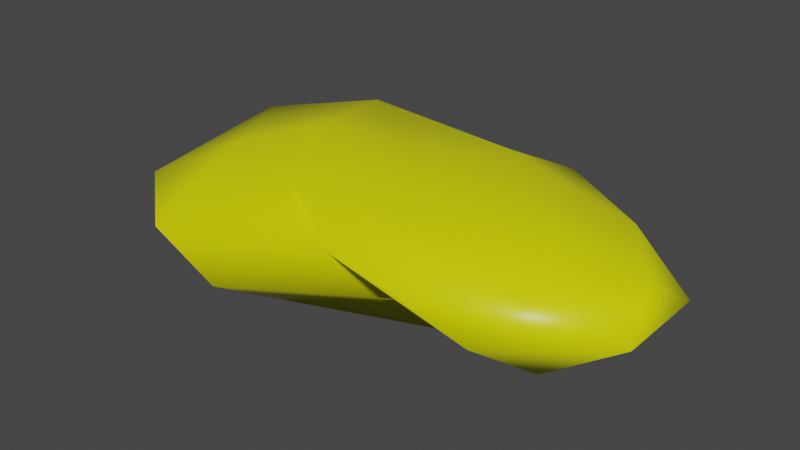 # Source: Yellow_bean.blend  (saved by Blender 2.91.10; exported with 4.5.12 LTS)
import bpy
from mathutils import Matrix  # noqa: F401  (used for matrix-valued properties, if any)

bpy.ops.wm.read_factory_settings(use_empty=True)
scene = bpy.context.scene
scene.name = 'Scene'

# ---- collections
col_collection = bpy.data.collections.new('Collection'); scene.collection.children.link(col_collection)

# ---- materials (node trees are filled in below, after node groups)
mat_material = bpy.data.materials.new('Material')
mat_material.alpha_threshold = 0.0
mat_material.use_transparent_shadow = False
mat_material.line_color = (0.0, 0.0, 0.0, 1.0)

# ---- material node trees
mat_material.use_nodes = True; mat_material.node_tree.nodes.clear()
_N = mat_material.node_tree.nodes; _L = mat_material.node_tree.links
n0 = _N.new('ShaderNodeOutputMaterial'); n0.name = 'Material Output'; n0.location = (300, 300)
n1 = _N.new('ShaderNodeBsdfPrincipled'); n1.name = 'Principled BSDF'; n1.location = (10, 300)
n1.distribution = 'GGX'
n1.subsurface_method = 'BURLEY'
n1.inputs[0].default_value = (0.7786, 0.8, 0.0, 1.0)
n1.inputs[2].default_value = 0.4
n1.inputs[3].default_value = 1.45
n1.inputs[27].default_value = (0.0, 0.0, 0.0, 1.0)
n1.inputs[28].default_value = 1.0
_L.new(n1.outputs[0], n0.inputs[0])
n0.is_active_output = True

# ---- world
world_world = bpy.data.worlds.new('World'); scene.world = world_world
world_world.use_nodes = True; world_world.node_tree.nodes.clear()
_N = world_world.node_tree.nodes; _L = world_world.node_tree.links
n0 = _N.new('ShaderNodeOutputWorld'); n0.name = 'World Output'; n0.location = (300, 300)
n1 = _N.new('ShaderNodeBackground'); n1.name = 'Background'; n1.location = (10, 300)
n1.inputs[0].default_value = (0.05088, 0.05088, 0.05088, 1.0)
_L.new(n1.outputs[0], n0.inputs[0])
n0.is_active_output = True
world_world.color = (0.05088, 0.05088, 0.05088)
world_world.use_sun_shadow = False
world_world.sun_shadow_jitter_overblur = 0.0

# ---- meshes
me_icosphere = bpy.data.meshes.new('Icosphere')
me_icosphere.from_pydata([(0.0, 0.1339, -1.0), (0.8414, -1.006, -0.4472), (-0.2764, -1.454, -0.4472), (-0.8944, -0.6031, -0.4472), (-0.2764, 0.3814, -0.4472), (0.8414, 0.04595, -0.4472), (0.3942, -1.33, 0.4472), (-0.7236, -0.5257, 0.4472), (-0.7236, 0.1036, 0.4472), (0.3942, 0.5048, 0.4472), (1.012, -0.4798, 0.4472), (0.1178, -0.4798, 1.0), (-0.1625, -1.103, -0.8507), (0.5431, -0.6549, -0.8507), (0.2629, -0.809, -0.5257), (0.9684, -0.4798, -0.5257), (0.5431, -0.03687, -0.8507), (-0.5257, -0.4692, -0.8507), (-0.6882, -1.103, -0.5257), (-0.1625, 0.03075, -0.8507), (-0.6882, -0.1031, -0.5257), (0.2975, 0.4494, -0.5257), (1.069, -0.7888, 0.0), (1.069, -0.1708, 0.0), (0.0, -1.0, 0.0), (0.7056, -1.289, 0.0), (-0.9511, -0.9122, 0.0), (-0.5878, -1.412, 0.0), (-0.5878, 0.2059, 0.0), (-0.9511, -0.2941, 0.0), (0.7056, 0.3904, 0.0), (0.1178, 0.4934, 0.0), (0.806, -0.9798, 0.5257), (-0.2629, -0.809, 0.5257), (-0.8506, 0.0, 0.5257), (-0.2282, 0.4494, 0.5257), (0.806, 0.02022, 0.5257), (0.2802, -0.9798, 0.8507), (0.6435, -0.4798, 0.8507), (-0.4253, -0.309, 0.8507), (-0.4253, 0.2847, 0.8507), (0.2802, 0.1541, 0.8507)], [], [(0, 13, 12), (1, 13, 15), (0, 12, 17), (0, 17, 19), (0, 19, 16), (1, 15, 22), (2, 14, 24), (3, 18, 26), (4, 20, 28), (5, 21, 30), (1, 22, 25), (2, 24, 27), (3, 26, 29), (4, 28, 31), (5, 30, 23), (6, 32, 37), (7, 33, 39), (8, 34, 40), (9, 35, 41), (10, 36, 38), (38, 41, 11), (38, 36, 41), (36, 9, 41), (41, 40, 11), (41, 35, 40), (35, 8, 40), (40, 39, 11), (40, 34, 39), (34, 7, 39), (39, 37, 11), (39, 33, 37), (33, 6, 37), (37, 38, 11), (37, 32, 38), (32, 10, 38), (23, 36, 10), (23, 30, 36), (30, 9, 36), (31, 35, 9), (31, 28, 35), (28, 8, 35), (29, 34, 8), (29, 26, 34), (26, 7, 34), (27, 33, 7), (27, 24, 33), (24, 6, 33), (25, 32, 6), (25, 22, 32), (22, 10, 32), (30, 31, 9), (30, 21, 31), (21, 4, 31), (28, 29, 8), (28, 20, 29), (20, 3, 29), (26, 27, 7), (26, 18, 27), (18, 2, 27), (24, 25, 6), (24, 14, 25), (14, 1, 25), (22, 23, 10), (22, 15, 23), (15, 5, 23), (16, 21, 5), (16, 19, 21), (19, 4, 21), (19, 20, 4), (19, 17, 20), (17, 3, 20), (17, 18, 3), (17, 12, 18), (12, 2, 18), (15, 16, 5), (15, 13, 16), (13, 0, 16), (12, 14, 2), (12, 13, 14), (13, 1, 14)])
me_icosphere.polygons.foreach_set('use_smooth', [True] * 80)
_uv = me_icosphere.uv_layers.new(name='UVMap')
_uv.uv.foreach_set('vector', [0.8182, 0.0, 0.7727, 0.07873, 0.8636, 0.07873, 0.7273, 0.1575, 0.6818, 0.07873, 0.6364, 0.1575, 0.09091, 0.0, 0.04545, 0.07873, 0.1364, 0.07873, 0.2727, 0.0, 0.2273, 0.07873, 0.3182, 0.07873, 0.4545, 0.0, 0.4091, 0.07873, 0.5, 0.07873, 0.7273, 0.1575, 0.6364, 0.1575, 0.6818, 0.2362, 0.9091, 0.1575, 0.8182, 0.1575, 0.8636, 0.2362, 0.1818, 0.1575, 0.09091, 0.1575, 0.1364, 0.2362, 0.3636, 0.1575, 0.2727, 0.1575, 0.3182, 0.2362, 0.5455, 0.1575, 0.4545, 0.1575, 0.5, 0.2362, 0.7273, 0.1575, 0.6818, 0.2362, 0.7727, 0.2362, 0.9091, 0.1575, 0.8636, 0.2362, 0.9545, 0.2362, 0.1818, 0.1575, 0.1364, 0.2362, 0.2273, 0.2362, 0.3636, 0.1575, 0.3182, 0.2362, 0.4091, 0.2362, 0.5455, 0.1575, 0.5, 0.2362, 0.5909, 0.2362, 0.8182, 0.3149, 0.7273, 0.3149, 0.7727, 0.3937, 1.0, 0.3149, 0.9091, 0.3149, 0.9545, 0.3937, 0.2727, 0.3149, 0.1818, 0.3149, 0.2273, 0.3937, 0.4545, 0.3149, 0.3636, 0.3149, 0.4091, 0.3937, 0.6364, 0.3149, 0.5455, 0.3149, 0.5909, 0.3937, 0.5909, 0.3937, 0.5, 0.3937, 0.5455, 0.4724, 0.5909, 0.3937, 0.5455, 0.3149, 0.5, 0.3937, 0.5455, 0.3149, 0.4545, 0.3149, 0.5, 0.3937, 0.4091, 0.3937, 0.3182, 0.3937, 0.3636, 0.4724, 0.4091, 0.3937, 0.3636, 0.3149, 0.3182, 0.3937, 0.3636, 0.3149, 0.2727, 0.3149, 0.3182, 0.3937, 0.2273, 0.3937, 0.1364, 0.3937, 0.1818, 0.4724, 0.2273, 0.3937, 0.1818, 0.3149, 0.1364, 0.3937, 0.1818, 0.3149, 0.09091, 0.3149, 0.1364, 0.3937, 0.9545, 0.3937, 0.8636, 0.3937, 0.9091, 0.4724, 0.9545, 0.3937, 0.9091, 0.3149, 0.8636, 0.3937, 0.9091, 0.3149, 0.8182, 0.3149, 0.8636, 0.3937, 0.7727, 0.3937, 0.6818, 0.3937, 0.7273, 0.4724, 0.7727, 0.3937, 0.7273, 0.3149, 0.6818, 0.3937, 0.7273, 0.3149, 0.6364, 0.3149, 0.6818, 0.3937, 0.5909, 0.2362, 0.5455, 0.3149, 0.6364, 0.3149, 0.5909, 0.2362, 0.5, 0.2362, 0.5455, 0.3149, 0.5, 0.2362, 0.4545, 0.3149, 0.5455, 0.3149, 0.4091, 0.2362, 0.3636, 0.3149, 0.4545, 0.3149, 0.4091, 0.2362, 0.3182, 0.2362, 0.3636, 0.3149, 0.3182, 0.2362, 0.2727, 0.3149, 0.3636, 0.3149, 0.2273, 0.2362, 0.1818, 0.3149, 0.2727, 0.3149, 0.2273, 0.2362, 0.1364, 0.2362, 0.1818, 0.3149, 0.1364, 0.2362, 0.09091, 0.3149, 0.1818, 0.3149, 0.9545, 0.2362, 0.9091, 0.3149, 1.0, 0.3149, 0.9545, 0.2362, 0.8636, 0.2362, 0.9091, 0.3149, 0.8636, 0.2362, 0.8182, 0.3149, 0.9091, 0.3149, 0.7727, 0.2362, 0.7273, 0.3149, 0.8182, 0.3149, 0.7727, 0.2362, 0.6818, 0.2362, 0.7273, 0.3149, 0.6818, 0.2362, 0.6364, 0.3149, 0.7273, 0.3149, 0.5, 0.2362, 0.4091, 0.2362, 0.4545, 0.3149, 0.5, 0.2362, 0.4545, 0.1575, 0.4091, 0.2362, 0.4545, 0.1575, 0.3636, 0.1575, 0.4091, 0.2362, 0.3182, 0.2362, 0.2273, 0.2362, 0.2727, 0.3149, 0.3182, 0.2362, 0.2727, 0.1575, 0.2273, 0.2362, 0.2727, 0.1575, 0.1818, 0.1575, 0.2273, 0.2362, 0.1364, 0.2362, 0.04545, 0.2362, 0.09091, 0.3149, 0.1364, 0.2362, 0.09091, 0.1575, 0.04545, 0.2362, 0.09091, 0.1575, 0.0, 0.1575, 0.04545, 0.2362, 0.8636, 0.2362, 0.7727, 0.2362, 0.8182, 0.3149, 0.8636, 0.2362, 0.8182, 0.1575, 0.7727, 0.2362, 0.8182, 0.1575, 0.7273, 0.1575, 0.7727, 0.2362, 0.6818, 0.2362, 0.5909, 0.2362, 0.6364, 0.3149, 0.6818, 0.2362, 0.6364, 0.1575, 0.5909, 0.2362, 0.6364, 0.1575, 0.5455, 0.1575, 0.5909, 0.2362, 0.5, 0.07873, 0.4545, 0.1575, 0.5455, 0.1575, 0.5, 0.07873, 0.4091, 0.07873, 0.4545, 0.1575, 0.4091, 0.07873, 0.3636, 0.1575, 0.4545, 0.1575, 0.3182, 0.07873, 0.2727, 0.1575, 0.3636, 0.1575, 0.3182, 0.07873, 0.2273, 0.07873, 0.2727, 0.1575, 0.2273, 0.07873, 0.1818, 0.1575, 0.2727, 0.1575, 0.1364, 0.07873, 0.09091, 0.1575, 0.1818, 0.1575, 0.1364, 0.07873, 0.04545, 0.07873, 0.09091, 0.1575, 0.04545, 0.07873, 0.0, 0.1575, 0.09091, 0.1575, 0.6364, 0.1575, 0.5909, 0.07873, 0.5455, 0.1575, 0.6364, 0.1575, 0.6818, 0.07873, 0.5909, 0.07873, 0.6818, 0.07873, 0.6364, 0.0, 0.5909, 0.07873, 0.8636, 0.07873, 0.8182, 0.1575, 0.9091, 0.1575, 0.8636, 0.07873, 0.7727, 0.07873, 0.8182, 0.1575, 0.7727, 0.07873, 0.7273, 0.1575, 0.8182, 0.1575])
me_icosphere.materials.append(mat_material)
me_icosphere.use_remesh_fix_poles = True
me_icosphere.use_remesh_preserve_attributes = False
me_icosphere.use_mirror_vertex_groups = False
me_icosphere.update()

# ---- objects
ob_icosphere = bpy.data.objects.new('Icosphere', me_icosphere)

# ---- transforms, parenting, visibility, modifiers, constraints
ob_icosphere.location = (0.0, 0.0, 0.0)
ob_icosphere.scale = (1.51, 0.8847, 0.3848)
ob_icosphere.lineart.crease_threshold = 0.0

# ---- collection membership
col_collection.objects.link(ob_icosphere)

# ---- scene / render settings (as saved in the file)
scene.frame_start = 1; scene.frame_end = 250; scene.frame_set(1)
scene.render.engine = 'BLENDER_EEVEE_NEXT'
scene.cycles.use_denoising = False
scene.cycles.samples = 128
scene.cycles.sampling_pattern = 'TABULATED_SOBOL'
scene.cycles.use_adaptive_sampling = False
scene.cycles.use_light_tree = False
scene.view_settings.view_transform = 'Filmic'
bpy.context.view_layer.update()

# ---- added for rendering (the .blend has no active camera and no usable light): camera, sun
cam_auto = bpy.data.cameras.new('AutoCamera')
cam_auto.lens = 50.0
cam_auto.sensor_width = 36.0
cam_auto.clip_end = 1000.0
ob_auto_camera = bpy.data.objects.new('AutoCamera', cam_auto)
scene.collection.objects.link(ob_auto_camera)
ob_auto_camera.location = (3.41111, -4.40644, 2.65777)
ob_auto_camera.rotation_euler = (1.09748, -7.21219e-08, 0.694738)
scene.camera = ob_auto_camera
light_auto_sun = bpy.data.lights.new('AutoSun', 'SUN')
light_auto_sun.energy = 3.0
light_auto_sun.angle = 0.0523599
ob_auto_sun = bpy.data.objects.new('AutoSun', light_auto_sun)
scene.collection.objects.link(ob_auto_sun)
ob_auto_sun.rotation_euler = (0.872665, 0.174533, 0.523599)
bpy.context.view_layer.update()
